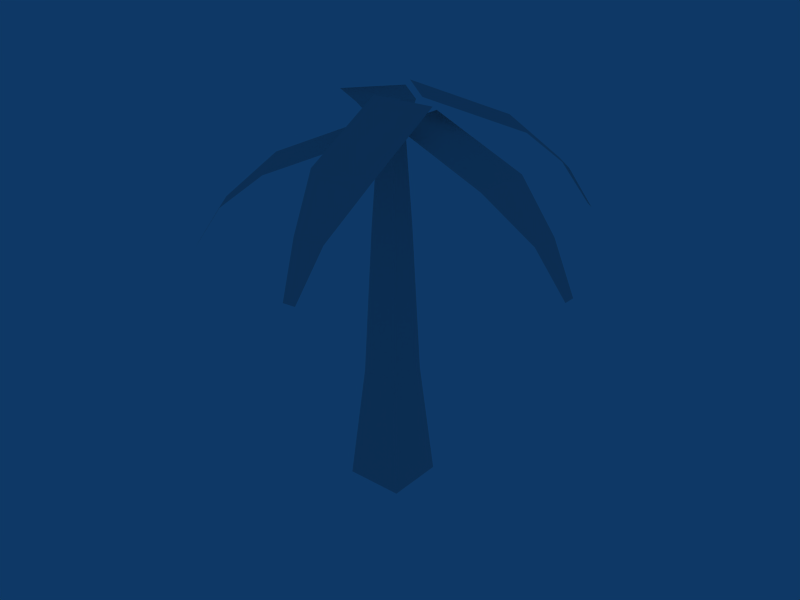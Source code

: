# Source: palm.blend  (saved by Blender 2.49.2; exported with 4.5.12 LTS)
import bpy
from mathutils import Matrix  # noqa: F401  (used for matrix-valued properties, if any)

bpy.ops.wm.read_factory_settings(use_empty=True)
scene = bpy.context.scene
scene.name = 'Scene'

# ---- collections
col_collection_1 = bpy.data.collections.new('Collection 1'); scene.collection.children.link(col_collection_1)

# ---- materials (node trees are filled in below, after node groups)
mat_material = bpy.data.materials.new('Material')
mat_material.alpha_threshold = 0.0
mat_material.roughness = 0.5
mat_material.line_color = (0.0, 0.0, 0.0, 1.0)

# ---- material node trees

# ---- world
world_world = bpy.data.worlds.new('World'); scene.world = world_world
world_world.color = (0.05656, 0.2208, 0.4)
world_world.use_sun_shadow = False
world_world.sun_shadow_jitter_overblur = 0.0
world_world.cycles.sampling_method = 'MANUAL'
world_world.cycles.sample_map_resolution = 256

# ---- meshes
me_plane_004 = bpy.data.meshes.new('Plane.004')
me_plane_004.from_pydata([(1.714, -1.695, 7.091), (1.974, -3.536, 6.353), (-0.003232, -3.832, 6.394), (-0.2632, -1.991, 7.132), (1.974, -3.536, 6.353), (-0.003232, -3.832, 6.394), (1.675, -5.167, 4.998), (0.7048, -5.312, 5.018), (0.7048, -5.312, 5.018), (1.675, -5.167, 4.998), (1.101, -6.218, 3.501), (1.499, -6.158, 3.493), (1.525, -0.3572, 7.627), (-0.4522, -0.6529, 7.668)], [], [(0, 3, 2, 1), (1, 2, 5, 4), (4, 5, 7, 6), (6, 7, 8, 9), (9, 8, 10, 11), (3, 0, 12, 13)])
me_plane_004.use_remesh_preserve_volume = False
me_plane_004.use_remesh_preserve_attributes = False
me_plane_004.use_mirror_vertex_groups = False
me_plane_004.update()
me_plane_003 = bpy.data.meshes.new('Plane.003')
me_plane_003.from_pydata([(1.714, -1.695, 7.091), (1.974, -3.536, 6.353), (-0.003232, -3.832, 6.394), (-0.2632, -1.991, 7.132), (1.974, -3.536, 6.353), (-0.003232, -3.832, 6.394), (1.675, -5.167, 4.998), (0.7048, -5.312, 5.018), (0.7048, -5.312, 5.018), (1.675, -5.167, 4.998), (1.101, -6.218, 3.501), (1.499, -6.158, 3.493), (1.525, -0.3572, 7.627), (-0.4522, -0.6529, 7.668)], [], [(0, 3, 2, 1), (1, 2, 5, 4), (4, 5, 7, 6), (6, 7, 8, 9), (9, 8, 10, 11), (3, 0, 12, 13)])
me_plane_003.use_remesh_preserve_volume = False
me_plane_003.use_remesh_preserve_attributes = False
me_plane_003.use_mirror_vertex_groups = False
me_plane_003.update()
me_plane_002 = bpy.data.meshes.new('Plane.002')
me_plane_002.from_pydata([(1.714, -1.695, 7.091), (1.974, -3.536, 6.353), (-0.003232, -3.832, 6.394), (-0.2632, -1.991, 7.132), (1.974, -3.536, 6.353), (-0.003232, -3.832, 6.394), (1.675, -5.167, 4.998), (0.7048, -5.312, 5.018), (0.7048, -5.312, 5.018), (1.675, -5.167, 4.998), (1.101, -6.218, 3.501), (1.499, -6.158, 3.493), (1.525, -0.3572, 7.627), (-0.4522, -0.6529, 7.668)], [], [(0, 3, 2, 1), (1, 2, 5, 4), (4, 5, 7, 6), (6, 7, 8, 9), (9, 8, 10, 11), (3, 0, 12, 13)])
me_plane_002.use_remesh_preserve_volume = False
me_plane_002.use_remesh_preserve_attributes = False
me_plane_002.use_mirror_vertex_groups = False
me_plane_002.update()
me_plane_001 = bpy.data.meshes.new('Plane.001')
me_plane_001.from_pydata([(1.714, -1.695, 7.091), (1.974, -3.536, 6.353), (-0.003232, -3.832, 6.394), (-0.2632, -1.991, 7.132), (1.974, -3.536, 6.353), (-0.003232, -3.832, 6.394), (1.675, -5.167, 4.998), (0.7048, -5.312, 5.018), (0.7048, -5.312, 5.018), (1.675, -5.167, 4.998), (1.101, -6.218, 3.501), (1.499, -6.158, 3.493), (1.525, -0.3572, 7.627), (-0.4522, -0.6529, 7.668)], [], [(0, 3, 2, 1), (1, 2, 5, 4), (4, 5, 7, 6), (6, 7, 8, 9), (9, 8, 10, 11), (3, 0, 12, 13)])
me_plane_001.use_remesh_preserve_volume = False
me_plane_001.use_remesh_preserve_attributes = False
me_plane_001.use_mirror_vertex_groups = False
me_plane_001.update()
me_plane = bpy.data.meshes.new('Plane')
me_plane.from_pydata([(1.714, -1.695, 7.091), (1.974, -3.536, 6.353), (-0.003232, -3.832, 6.394), (-0.2632, -1.991, 7.132), (1.974, -3.536, 6.353), (-0.003232, -3.832, 6.394), (1.675, -5.167, 4.998), (0.7048, -5.312, 5.018), (0.7048, -5.312, 5.018), (1.675, -5.167, 4.998), (1.101, -6.218, 3.501), (1.499, -6.158, 3.493), (1.525, -0.3572, 7.627), (-0.4522, -0.6529, 7.668)], [], [(0, 3, 2, 1), (1, 2, 5, 4), (4, 5, 7, 6), (6, 7, 8, 9), (9, 8, 10, 11), (3, 0, 12, 13)])
me_plane.use_remesh_preserve_volume = False
me_plane.use_remesh_preserve_attributes = False
me_plane.use_mirror_vertex_groups = False
me_plane.update()
me_cube = bpy.data.meshes.new('Cube')
me_cube.from_pydata([(1.0, 1.0, -1.0), (1.0, -1.0, -1.0), (-1.0, -1.0, -1.0), (-1.0, 1.0, -1.0), (0.6452, 0.6452, -0.2951), (0.6452, -0.6452, -0.2951), (-0.6452, -0.6452, -0.2951), (-0.6452, 0.6452, -0.2951), (-0.4487, -0.4487, 0.5935), (-0.4487, 0.4487, 0.5935), (0.4487, -0.4487, 0.5935), (0.4487, 0.4487, 0.5935), (0.2444, -0.2444, 1.295), (0.2444, 0.2444, 1.295), (-0.2444, 0.2444, 1.295), (-0.2444, -0.2444, 1.295)], [], [(0, 1, 2, 3), (0, 4, 5, 1), (1, 5, 6, 2), (2, 6, 7, 3), (4, 0, 3, 7), (7, 6, 8, 9), (6, 5, 10, 8), (4, 7, 9, 11), (5, 4, 11, 10), (10, 11, 13, 12), (11, 9, 14, 13), (8, 10, 12, 15), (9, 8, 15, 14), (13, 14, 15, 12)])
me_cube.materials.append(mat_material)
me_cube.use_remesh_preserve_volume = False
me_cube.use_remesh_preserve_attributes = False
me_cube.use_mirror_vertex_groups = False
me_cube.update()

# ---- objects
ob_plane_004 = bpy.data.objects.new('Plane.004', me_plane_004)
ob_plane_003 = bpy.data.objects.new('Plane.003', me_plane_003)
ob_plane_002 = bpy.data.objects.new('Plane.002', me_plane_002)
ob_plane_001 = bpy.data.objects.new('Plane.001', me_plane_001)
ob_plane = bpy.data.objects.new('Plane', me_plane)
ob_cube = bpy.data.objects.new('Cube', me_cube)

# ---- transforms, parenting, visibility, modifiers, constraints
ob_plane_004.location = (0.09894, -0.1646, -0.6169)
ob_plane_004.rotation_euler = (0.0, -0.0, -4.871)
ob_plane_004.lock_rotations_4d = False
ob_plane_004.empty_display_type = 'ARROWS'
ob_plane_004.lineart.crease_threshold = 0.0
ob_plane_003.location = (0.09894, 0.2517, 0.0)
ob_plane_003.rotation_euler = (0.0, 0.0, -3.993)
ob_plane_003.lock_rotations_4d = False
ob_plane_003.empty_display_type = 'ARROWS'
ob_plane_003.lineart.crease_threshold = 0.0
ob_plane_002.location = (0.09894, 0.2517, 0.0)
ob_plane_002.rotation_euler = (0.03002, 0.06289, -2.679)
ob_plane_002.lock_rotations_4d = False
ob_plane_002.empty_display_type = 'ARROWS'
ob_plane_002.lineart.crease_threshold = 0.0
ob_plane_001.location = (-0.118, 0.2517, -0.9548)
ob_plane_001.rotation_euler = (0.0, -0.0, -1.134)
ob_plane_001.lock_rotations_4d = False
ob_plane_001.empty_display_type = 'ARROWS'
ob_plane_001.lineart.crease_threshold = 0.0
ob_plane.location = (0.09894, 0.2517, 0.0)
ob_plane.lock_rotations_4d = False
ob_plane.empty_display_type = 'ARROWS'
ob_plane.lineart.crease_threshold = 0.0
ob_cube.location = (0.0, 0.0, 0.0)
ob_cube.scale = (1.0, 1.0, 5.782)
ob_cube.lock_rotations_4d = False
ob_cube.empty_display_type = 'ARROWS'
ob_cube.color = (0.0, 0.0, 0.0, 1.0)
ob_cube.lineart.crease_threshold = 0.0

# ---- collection membership
col_collection_1.objects.link(ob_plane_004)
col_collection_1.objects.link(ob_plane_003)
col_collection_1.objects.link(ob_plane_002)
col_collection_1.objects.link(ob_plane_001)
col_collection_1.objects.link(ob_plane)
col_collection_1.objects.link(ob_cube)

# ---- scene / render settings (as saved in the file)
scene.frame_start = 1; scene.frame_end = 250; scene.frame_set(1)
scene.render.engine = 'BLENDER_EEVEE_NEXT'
scene.render.image_settings.file_format = 'JPEG'
scene.render.image_settings.color_mode = 'RGB'
scene.render.image_settings.compression = 90
scene.render.resolution_x = 800
scene.render.resolution_y = 600
scene.render.pixel_aspect_x = 100.0
scene.render.pixel_aspect_y = 100.0
scene.render.fps = 25
scene.render.dither_intensity = 0.0
scene.render.use_compositing = False
scene.render.use_sequencer = False
scene.render.bake_margin = 2
scene.render.bake_bias = 0.0
scene.render.use_stamp_time = False
scene.render.use_stamp_date = False
scene.render.use_stamp_frame = False
scene.render.use_stamp_camera = False
scene.render.use_stamp_scene = False
scene.render.use_stamp_filename = False
scene.render.use_stamp_render_time = False
scene.render.stamp_font_size = 0
scene.cycles.use_denoising = False
scene.cycles.samples = 10
scene.cycles.sampling_pattern = 'TABULATED_SOBOL'
scene.cycles.light_sampling_threshold = 0.0
scene.cycles.use_adaptive_sampling = False
scene.cycles.use_light_tree = False
scene.cycles.blur_glossy = 0.0
scene.cycles.volume_bounces = 1
scene.cycles.pixel_filter_type = 'GAUSSIAN'
scene.cycles.sample_clamp_indirect = 0.0
scene.view_settings.view_transform = 'Raw'
bpy.context.view_layer.update()

# ---- added for rendering (the .blend has no active camera): camera
cam_auto = bpy.data.cameras.new('AutoCamera')
cam_auto.lens = 50.0
cam_auto.sensor_width = 36.0
cam_auto.clip_end = 1000.0
ob_auto_camera = bpy.data.objects.new('AutoCamera', cam_auto)
scene.collection.objects.link(ob_auto_camera)
ob_auto_camera.location = (20.5862, -24.3152, 17.1698)
ob_auto_camera.rotation_euler = (1.09748, -7.21219e-08, 0.694738)
scene.camera = ob_auto_camera
bpy.context.view_layer.update()
